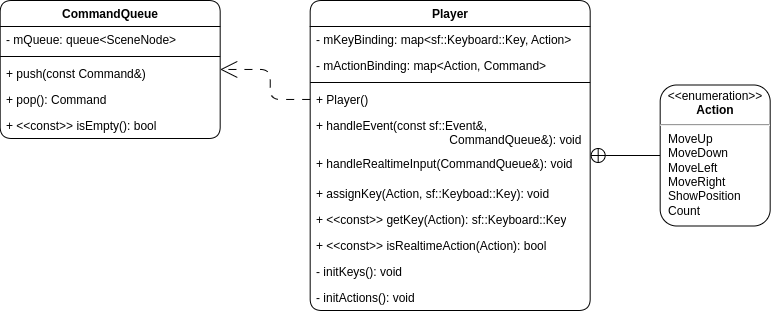

The diagram above was exported from draw.io. Its source (the exported page's mxGraphModel, read from the mxfile embedded in the PNG):
<mxGraphModel dx="2613" dy="4890" grid="1" gridSize="10" guides="1" tooltips="1" connect="1" arrows="1" fold="1" page="1" pageScale="1" pageWidth="850" pageHeight="1100" math="0" shadow="0">
  <root>
    <mxCell id="0" />
    <mxCell id="1" parent="0" />
    <mxCell id="2" value="CommandQueue" style="swimlane;fontStyle=1;align=center;verticalAlign=top;childLayout=stackLayout;horizontal=1;startSize=26;horizontalStack=0;resizeParent=1;resizeParentMax=0;resizeLast=0;collapsible=1;marginBottom=0;whiteSpace=wrap;html=1;rounded=1;" vertex="1" parent="1">
      <mxGeometry x="1194.68" y="350" width="220" height="138" as="geometry" />
    </mxCell>
    <mxCell id="3" value="- mQueue: queue&amp;lt;SceneNode&amp;gt;" style="text;strokeColor=none;fillColor=none;align=left;verticalAlign=top;spacingLeft=4;spacingRight=4;overflow=hidden;rotatable=0;points=[[0,0.5],[1,0.5]];portConstraint=eastwest;whiteSpace=wrap;html=1;" vertex="1" parent="2">
      <mxGeometry y="26" width="220" height="26" as="geometry" />
    </mxCell>
    <mxCell id="4" value="" style="line;strokeWidth=1;fillColor=none;align=left;verticalAlign=middle;spacingTop=-1;spacingLeft=3;spacingRight=3;rotatable=0;labelPosition=right;points=[];portConstraint=eastwest;strokeColor=inherit;" vertex="1" parent="2">
      <mxGeometry y="52" width="220" height="8" as="geometry" />
    </mxCell>
    <mxCell id="5" value="+ push(const Command&amp;amp;)" style="text;strokeColor=none;fillColor=none;align=left;verticalAlign=top;spacingLeft=4;spacingRight=4;overflow=hidden;rotatable=0;points=[[0,0.5],[1,0.5]];portConstraint=eastwest;whiteSpace=wrap;html=1;" vertex="1" parent="2">
      <mxGeometry y="60" width="220" height="26" as="geometry" />
    </mxCell>
    <mxCell id="6" value="+ pop(): Command" style="text;strokeColor=none;fillColor=none;align=left;verticalAlign=top;spacingLeft=4;spacingRight=4;overflow=hidden;rotatable=0;points=[[0,0.5],[1,0.5]];portConstraint=eastwest;whiteSpace=wrap;html=1;" vertex="1" parent="2">
      <mxGeometry y="86" width="220" height="26" as="geometry" />
    </mxCell>
    <mxCell id="7" value="+ &amp;lt;&amp;lt;const&amp;gt;&amp;gt; isEmpty(): bool" style="text;strokeColor=none;fillColor=none;align=left;verticalAlign=top;spacingLeft=4;spacingRight=4;overflow=hidden;rotatable=0;points=[[0,0.5],[1,0.5]];portConstraint=eastwest;whiteSpace=wrap;html=1;" vertex="1" parent="2">
      <mxGeometry y="112" width="220" height="26" as="geometry" />
    </mxCell>
    <mxCell id="8" value="Player" style="swimlane;fontStyle=1;align=center;verticalAlign=top;childLayout=stackLayout;horizontal=1;startSize=26;horizontalStack=0;resizeParent=1;resizeParentMax=0;resizeLast=0;collapsible=1;marginBottom=0;whiteSpace=wrap;html=1;rounded=1;" vertex="1" parent="1">
      <mxGeometry x="1504.68" y="350" width="280" height="310" as="geometry" />
    </mxCell>
    <mxCell id="9" value="- mKeyBinding: map&amp;lt;sf::Keyboard::Key, Action&amp;gt;" style="text;strokeColor=none;fillColor=none;align=left;verticalAlign=top;spacingLeft=4;spacingRight=4;overflow=hidden;rotatable=0;points=[[0,0.5],[1,0.5]];portConstraint=eastwest;whiteSpace=wrap;html=1;" vertex="1" parent="8">
      <mxGeometry y="26" width="280" height="26" as="geometry" />
    </mxCell>
    <mxCell id="10" value="- mActionBinding: map&amp;lt;Action, Command&amp;gt;" style="text;strokeColor=none;fillColor=none;align=left;verticalAlign=top;spacingLeft=4;spacingRight=4;overflow=hidden;rotatable=0;points=[[0,0.5],[1,0.5]];portConstraint=eastwest;whiteSpace=wrap;html=1;" vertex="1" parent="8">
      <mxGeometry y="52" width="280" height="26" as="geometry" />
    </mxCell>
    <mxCell id="11" value="" style="line;strokeWidth=1;fillColor=none;align=left;verticalAlign=middle;spacingTop=-1;spacingLeft=3;spacingRight=3;rotatable=0;labelPosition=right;points=[];portConstraint=eastwest;strokeColor=inherit;" vertex="1" parent="8">
      <mxGeometry y="78" width="280" height="8" as="geometry" />
    </mxCell>
    <mxCell id="12" value="+ Player()" style="text;strokeColor=none;fillColor=none;align=left;verticalAlign=top;spacingLeft=4;spacingRight=4;overflow=hidden;rotatable=0;points=[[0,0.5],[1,0.5]];portConstraint=eastwest;whiteSpace=wrap;html=1;" vertex="1" parent="8">
      <mxGeometry y="86" width="280" height="26" as="geometry" />
    </mxCell>
    <mxCell id="13" value="+ handleEvent(const sf::Event&amp;amp;, &lt;span style=&quot;white-space: pre;&quot;&gt;&#09;&lt;/span&gt;&lt;span style=&quot;white-space: pre;&quot;&gt;&#09;&lt;/span&gt;&lt;span style=&quot;white-space: pre;&quot;&gt;&#09;&lt;/span&gt;&lt;span style=&quot;white-space: pre;&quot;&gt;&#09;&lt;/span&gt;&lt;span style=&quot;white-space: pre;&quot;&gt;&#09;&lt;/span&gt;CommandQueue&amp;amp;): void" style="text;strokeColor=none;fillColor=none;align=left;verticalAlign=top;spacingLeft=4;spacingRight=4;overflow=hidden;rotatable=0;points=[[0,0.5],[1,0.5]];portConstraint=eastwest;whiteSpace=wrap;html=1;" vertex="1" parent="8">
      <mxGeometry y="112" width="280" height="38" as="geometry" />
    </mxCell>
    <mxCell id="14" value="+ handleRealtimeInput(CommandQueue&amp;amp;): void" style="text;strokeColor=none;fillColor=none;align=left;verticalAlign=top;spacingLeft=4;spacingRight=4;overflow=hidden;rotatable=0;points=[[0,0.5],[1,0.5]];portConstraint=eastwest;whiteSpace=wrap;html=1;" vertex="1" parent="8">
      <mxGeometry y="150" width="280" height="30" as="geometry" />
    </mxCell>
    <mxCell id="15" value="+ assignKey(Action, sf::Keyboad::Key): void" style="text;strokeColor=none;fillColor=none;align=left;verticalAlign=top;spacingLeft=4;spacingRight=4;overflow=hidden;rotatable=0;points=[[0,0.5],[1,0.5]];portConstraint=eastwest;whiteSpace=wrap;html=1;" vertex="1" parent="8">
      <mxGeometry y="180" width="280" height="26" as="geometry" />
    </mxCell>
    <mxCell id="16" value="+ &amp;lt;&amp;lt;const&amp;gt;&amp;gt; getKey(Action): sf::Keyboard::Key" style="text;strokeColor=none;fillColor=none;align=left;verticalAlign=top;spacingLeft=4;spacingRight=4;overflow=hidden;rotatable=0;points=[[0,0.5],[1,0.5]];portConstraint=eastwest;whiteSpace=wrap;html=1;" vertex="1" parent="8">
      <mxGeometry y="206" width="280" height="26" as="geometry" />
    </mxCell>
    <mxCell id="17" value="+ &amp;lt;&amp;lt;const&amp;gt;&amp;gt; isRealtimeAction(Action): bool" style="text;strokeColor=none;fillColor=none;align=left;verticalAlign=top;spacingLeft=4;spacingRight=4;overflow=hidden;rotatable=0;points=[[0,0.5],[1,0.5]];portConstraint=eastwest;whiteSpace=wrap;html=1;" vertex="1" parent="8">
      <mxGeometry y="232" width="280" height="26" as="geometry" />
    </mxCell>
    <mxCell id="18" value="- initKeys(): void" style="text;strokeColor=none;fillColor=none;align=left;verticalAlign=top;spacingLeft=4;spacingRight=4;overflow=hidden;rotatable=0;points=[[0,0.5],[1,0.5]];portConstraint=eastwest;whiteSpace=wrap;html=1;" vertex="1" parent="8">
      <mxGeometry y="258" width="280" height="26" as="geometry" />
    </mxCell>
    <mxCell id="19" value="- initActions(): void" style="text;strokeColor=none;fillColor=none;align=left;verticalAlign=top;spacingLeft=4;spacingRight=4;overflow=hidden;rotatable=0;points=[[0,0.5],[1,0.5]];portConstraint=eastwest;whiteSpace=wrap;html=1;" vertex="1" parent="8">
      <mxGeometry y="284" width="280" height="26" as="geometry" />
    </mxCell>
    <mxCell id="20" style="edgeStyle=orthogonalEdgeStyle;shape=connector;curved=0;rounded=1;orthogonalLoop=1;jettySize=auto;html=1;labelBackgroundColor=default;strokeColor=default;align=center;verticalAlign=middle;fontFamily=Helvetica;fontSize=11;fontColor=default;endArrow=open;endFill=0;dashed=1;dashPattern=8 8;endSize=15;" edge="1" source="12" target="2" parent="1">
      <mxGeometry relative="1" as="geometry" />
    </mxCell>
    <mxCell id="21" style="edgeStyle=orthogonalEdgeStyle;shape=connector;curved=0;rounded=1;orthogonalLoop=1;jettySize=auto;html=1;exitX=0;exitY=0.5;exitDx=0;exitDy=0;labelBackgroundColor=default;strokeColor=default;align=center;verticalAlign=middle;fontFamily=Helvetica;fontSize=11;fontColor=default;endArrow=circlePlus;endFill=0;" edge="1" source="22" target="8" parent="1">
      <mxGeometry relative="1" as="geometry" />
    </mxCell>
    <mxCell id="22" value="&lt;p style=&quot;margin:0px;margin-top:4px;text-align:center;&quot;&gt;&amp;lt;&amp;lt;enumeration&amp;gt;&amp;gt;&lt;br&gt;&lt;b&gt;Action&lt;/b&gt;&lt;/p&gt;&lt;hr&gt;&lt;p style=&quot;margin:0px;margin-left:8px;text-align:left;&quot;&gt;MoveUp&lt;br&gt;&lt;/p&gt;&lt;p style=&quot;margin:0px;margin-left:8px;text-align:left;&quot;&gt;MoveDown&lt;/p&gt;&lt;p style=&quot;margin:0px;margin-left:8px;text-align:left;&quot;&gt;MoveLeft&lt;/p&gt;&lt;p style=&quot;margin:0px;margin-left:8px;text-align:left;&quot;&gt;MoveRight&lt;/p&gt;&lt;p style=&quot;margin:0px;margin-left:8px;text-align:left;&quot;&gt;ShowPosition&lt;/p&gt;&lt;p style=&quot;margin:0px;margin-left:8px;text-align:left;&quot;&gt;Count&lt;/p&gt;" style="shape=rect;html=1;overflow=fill;whiteSpace=wrap;rounded=1;" vertex="1" parent="1">
      <mxGeometry x="1854.68" y="434.5" width="110" height="141" as="geometry" />
    </mxCell>
  </root>
</mxGraphModel>